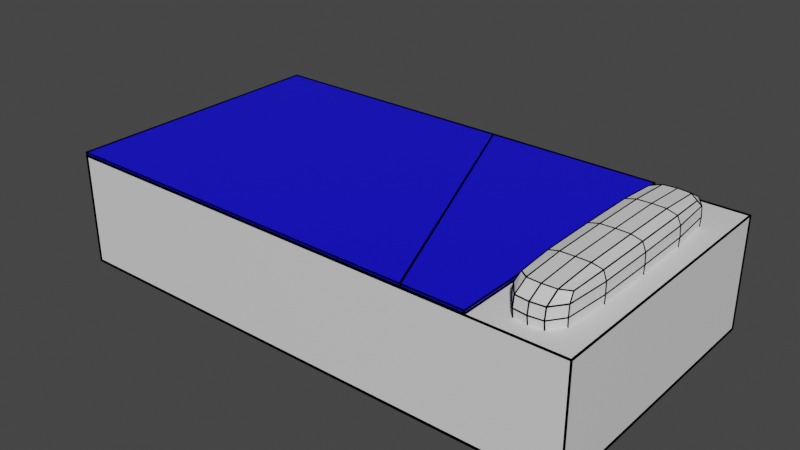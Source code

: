# Source: cama.blend  (saved by Blender 2.83.19; exported with 4.5.12 LTS)
import bpy
from mathutils import Matrix  # noqa: F401  (used for matrix-valued properties, if any)

bpy.ops.wm.read_factory_settings(use_empty=True)
scene = bpy.context.scene
scene.name = 'Scene'

# ---- collections
col_collection = bpy.data.collections.new('Collection'); scene.collection.children.link(col_collection)
col_cama_001 = bpy.data.collections.new('Cama.001'); col_collection.children.link(col_cama_001)

# ---- materials (node trees are filled in below, after node groups)
mat_blanco_001 = bpy.data.materials.new('Blanco.001')
mat_blanco_001.use_transparent_shadow = False
mat_black_001 = bpy.data.materials.new('Black.001')
mat_black_001.use_transparent_shadow = False
mat_cobija_001 = bpy.data.materials.new('Cobija.001')
mat_cobija_001.use_transparent_shadow = False

# ---- material node trees
mat_blanco_001.use_nodes = True; mat_blanco_001.node_tree.nodes.clear()
_N = mat_blanco_001.node_tree.nodes; _L = mat_blanco_001.node_tree.links
n0 = _N.new('ShaderNodeBsdfPrincipled'); n0.name = 'Principled BSDF'; n0.location = (10, 300)
n0.distribution = 'GGX'
n0.subsurface_method = 'BURLEY'
n0.inputs[3].default_value = 1.45
n0.inputs[27].default_value = (0.0, 0.0, 0.0, 1.0)
n0.inputs[28].default_value = 1.0
n1 = _N.new('ShaderNodeOutputMaterial'); n1.name = 'Material Output'; n1.location = (300, 300)
_L.new(n0.outputs[0], n1.inputs[0])
n1.is_active_output = True
mat_black_001.use_nodes = True; mat_black_001.node_tree.nodes.clear()
_N = mat_black_001.node_tree.nodes; _L = mat_black_001.node_tree.links
n0 = _N.new('ShaderNodeOutputMaterial'); n0.name = 'Material Output'; n0.location = (300, 300)
n1 = _N.new('ShaderNodeBsdfDiffuse'); n1.name = 'Diffuse BSDF'; n1.location = (10, 300)
n1.inputs[0].default_value = (0.0, 0.0, 0.0, 1.0)
_L.new(n1.outputs[0], n0.inputs[0])
n0.is_active_output = True
mat_cobija_001.use_nodes = True; mat_cobija_001.node_tree.nodes.clear()
_N = mat_cobija_001.node_tree.nodes; _L = mat_cobija_001.node_tree.links
n0 = _N.new('ShaderNodeBsdfPrincipled'); n0.name = 'Principled BSDF'; n0.location = (10, 300)
n0.distribution = 'GGX'
n0.subsurface_method = 'BURLEY'
n0.inputs[0].default_value = (0.004414, 0.001538, 0.8, 1.0)
n0.inputs[3].default_value = 1.45
n0.inputs[27].default_value = (0.0, 0.0, 0.0, 1.0)
n0.inputs[28].default_value = 1.0
n1 = _N.new('ShaderNodeOutputMaterial'); n1.name = 'Material Output'; n1.location = (300, 300)
_L.new(n0.outputs[0], n1.inputs[0])
n1.is_active_output = True

# ---- world
world_world = bpy.data.worlds.new('World'); scene.world = world_world
world_world.use_nodes = True; world_world.node_tree.nodes.clear()
_N = world_world.node_tree.nodes; _L = world_world.node_tree.links
n0 = _N.new('ShaderNodeOutputWorld'); n0.name = 'World Output'; n0.location = (300, 300)
n1 = _N.new('ShaderNodeBackground'); n1.name = 'Background'; n1.location = (10, 300)
n1.inputs[0].default_value = (0.05088, 0.05088, 0.05088, 1.0)
_L.new(n1.outputs[0], n0.inputs[0])
n0.is_active_output = True
world_world.color = (0.05088, 0.05088, 0.05088)
world_world.use_sun_shadow = False
world_world.sun_shadow_jitter_overblur = 0.0

# ---- meshes
me_cube_003 = bpy.data.meshes.new('Cube.003')
me_cube_003.from_pydata([(-0.5, -0.95, 0.0), (-0.5, -0.95, 0.4), (-0.5, 0.95, 0.0), (-0.5, 0.95, 0.4), (0.5, -0.95, 0.0), (0.5, -0.95, 0.4), (0.5, 0.95, 0.0), (0.5, 0.95, 0.4)], [], [(0, 1, 3, 2), (2, 3, 7, 6), (6, 7, 5, 4), (4, 5, 1, 0), (2, 6, 4, 0), (7, 3, 1, 5)])
_uv = me_cube_003.uv_layers.new(name='UVMap')
_uv.uv.foreach_set('vector', [0.375, 0.0, 0.625, 0.0, 0.625, 0.25, 0.375, 0.25, 0.375, 0.25, 0.625, 0.25, 0.625, 0.5, 0.375, 0.5, 0.375, 0.5, 0.625, 0.5, 0.625, 0.75, 0.375, 0.75, 0.375, 0.75, 0.625, 0.75, 0.625, 1.0, 0.375, 1.0, 0.125, 0.5, 0.375, 0.5, 0.375, 0.75, 0.125, 0.75, 0.625, 0.5, 0.875, 0.5, 0.875, 0.75, 0.625, 0.75])
me_cube_003.materials.append(mat_blanco_001)
me_cube_003.materials.append(mat_black_001)
me_cube_003.use_remesh_fix_poles = True
me_cube_003.use_remesh_preserve_attributes = False
me_cube_003.use_mirror_vertex_groups = False
me_cube_003.update()
me_cube_002 = bpy.data.meshes.new('Cube.002')
me_cube_002.from_pydata([(-0.0987, -0.4192, -0.0782), (-0.0987, -0.4192, 0.0782), (-0.0987, 0.4192, -0.0782), (-0.0987, 0.4192, 0.0782), (0.0987, -0.4192, -0.0782), (0.0987, -0.4192, 0.0782), (0.0987, 0.4192, -0.0782), (0.0987, 0.4192, 0.0782)], [], [(0, 1, 3, 2), (2, 3, 7, 6), (6, 7, 5, 4), (4, 5, 1, 0), (2, 6, 4, 0), (7, 3, 1, 5)])
_k = {(0, 2): 0.36863, (0, 1): 0.36863, (1, 3): 0.36863, (2, 3): 0.36863, (2, 6): 0.36863, (3, 7): 0.36863, (6, 7): 0.36863, (4, 6): 0.36863, (5, 7): 0.36863, (4, 5): 0.36863, (0, 4): 0.36863, (1, 5): 0.36863}
me_cube_002.attributes.new('crease_edge', 'FLOAT', 'EDGE').data.foreach_set('value', [_k.get((min(e.vertices), max(e.vertices)), 0.0) for e in me_cube_002.edges])
_uv = me_cube_002.uv_layers.new(name='UVMap')
_uv.uv.foreach_set('vector', [0.375, 0.0, 0.625, 0.0, 0.625, 0.25, 0.375, 0.25, 0.375, 0.25, 0.625, 0.25, 0.625, 0.5, 0.375, 0.5, 0.375, 0.5, 0.625, 0.5, 0.625, 0.75, 0.375, 0.75, 0.375, 0.75, 0.625, 0.75, 0.625, 1.0, 0.375, 1.0, 0.125, 0.5, 0.375, 0.5, 0.375, 0.75, 0.125, 0.75, 0.625, 0.5, 0.875, 0.5, 0.875, 0.75, 0.625, 0.75])
me_cube_002.materials.append(mat_blanco_001)
me_cube_002.materials.append(mat_black_001)
me_cube_002.use_remesh_fix_poles = True
me_cube_002.use_remesh_preserve_attributes = False
me_cube_002.use_mirror_vertex_groups = False
me_cube_002.update()
me_cube_001 = bpy.data.meshes.new('Cube.001')
me_cube_001.from_pydata([(-0.5, -0.9134, 2.98e-08), (-0.5, 0.6661, 2.98e-08), (0.5, -0.9134, 2.98e-08), (0.5, 0.6661, 2.98e-08), (0.5, 0.4531, 2.98e-08), (-0.5, 0.04162, 2.98e-08)], [], [(3, 1, 5, 4), (4, 5, 0, 2)])
_uv = me_cube_001.uv_layers.new(name='UVMap')
_uv.uv.foreach_set('vector', [0.625, 0.5, 0.875, 0.5, 0.875, 0.5988, 0.625, 0.5337, 0.625, 0.5337, 0.875, 0.5988, 0.875, 0.75, 0.625, 0.75])
me_cube_001.materials.append(mat_cobija_001)
me_cube_001.materials.append(mat_black_001)
me_cube_001.use_remesh_fix_poles = True
me_cube_001.use_remesh_preserve_attributes = False
me_cube_001.use_mirror_vertex_groups = False
me_cube_001.update()
arm_armaturecama_001 = bpy.data.armatures.new('ArmatureCama.001')  # bones are not reproduced

# ---- objects
ob_cama_003 = bpy.data.objects.new('cama.003', me_cube_003)
ob_almohada_001 = bpy.data.objects.new('almohada.001', me_cube_002)
ob_cama_002 = bpy.data.objects.new('cama.002', me_cube_001)
ob_armature_001 = bpy.data.objects.new('Armature.001', arm_armaturecama_001)

# ---- transforms, parenting, visibility, modifiers, constraints
ob_cama_003.location = (0.0, 0.0, 0.0)
ob_cama_003.rotation_euler = (0.0, -0.0, -1.571)
ob_cama_003.lineart.crease_threshold = 0.0
_m = ob_cama_003.modifiers.new('Wireframe', 'WIREFRAME')
_m.thickness = 0.01
_m.use_replace = False
_m.material_offset = 1
ob_almohada_001.parent = ob_cama_003
ob_almohada_001.matrix_parent_inverse = Matrix(((7.55e-08, -1.0, 0.0, -0.0), (1.0, 7.55e-08, -0.0, 0.0), (0.0, -0.0, 1.0, 0.2), (-0.0, 0.0, -0.0, 1.0)))
ob_almohada_001.location = (0.7802, -0.0223, 0.2298)
ob_almohada_001.lineart.crease_threshold = 0.0
_m = ob_almohada_001.modifiers.new('Subdivision', 'SUBSURF')
_m.uv_smooth = 'PRESERVE_CORNERS'
_m.levels = 2
_m = ob_almohada_001.modifiers.new('Wireframe', 'WIREFRAME')
_m.thickness = 0.005
_m.use_replace = False
_m.material_offset = 1
ob_cama_002.parent = ob_armature_001
ob_cama_002.matrix_parent_inverse = Matrix(((1.0, -0.0, 0.0, 4.037), (-0.0, 1.0, -0.0, 2.0), (-0.0, 0.0, 1.0, -0.4126), (-0.0, 0.0, -0.0, 1.0)))
ob_cama_002.location = (-4.037, -2.0, 0.4126)
ob_cama_002.rotation_euler = (0.0, -0.0, -1.571)
ob_cama_002.lineart.crease_threshold = 0.0
_vg = ob_cama_002.vertex_groups.new(name='b02')
_vg.add([1, 3], 1.0, 'REPLACE')
_vg = ob_cama_002.vertex_groups.new(name='b01')
_vg.add([0, 2, 4, 5], 1.0, 'REPLACE')
_m = ob_cama_002.modifiers.new('Armature', 'ARMATURE')
_m.object = ob_armature_001
_m = ob_cama_002.modifiers.new('Solidify', 'SOLIDIFY')
_m = ob_cama_002.modifiers.new('Wireframe', 'WIREFRAME')
_m.thickness = 0.008
_m.use_replace = False
_m.material_offset = 1
ob_armature_001.location = (-0.03658, 0.0, 0.4126)
ob_armature_001.lineart.crease_threshold = 0.0

# ---- collection membership
col_cama_001.objects.link(ob_cama_003)
col_cama_001.objects.link(ob_almohada_001)
col_cama_001.objects.link(ob_cama_002)
col_cama_001.objects.link(ob_armature_001)

# ---- scene / render settings (as saved in the file)
scene.frame_start = 1; scene.frame_end = 30; scene.frame_set(32)
scene.render.engine = 'BLENDER_EEVEE_NEXT'
scene.cycles.use_denoising = False
scene.cycles.samples = 128
scene.cycles.sampling_pattern = 'TABULATED_SOBOL'
scene.cycles.use_adaptive_sampling = False
scene.cycles.use_light_tree = False
scene.view_settings.view_transform = 'Filmic'
bpy.context.view_layer.update()

# ---- added for rendering (the .blend has no active camera and no usable light): camera, sun
cam_auto = bpy.data.cameras.new('AutoCamera')
cam_auto.lens = 50.0
cam_auto.sensor_width = 36.0
cam_auto.clip_end = 1000.0
ob_auto_camera = bpy.data.objects.new('AutoCamera', cam_auto)
scene.collection.objects.link(ob_auto_camera)
ob_auto_camera.location = (2.04956, -2.45947, 1.89344)
ob_auto_camera.rotation_euler = (1.09748, -7.21219e-08, 0.694738)
scene.camera = ob_auto_camera
light_auto_sun = bpy.data.lights.new('AutoSun', 'SUN')
light_auto_sun.energy = 3.0
light_auto_sun.angle = 0.0523599
ob_auto_sun = bpy.data.objects.new('AutoSun', light_auto_sun)
scene.collection.objects.link(ob_auto_sun)
ob_auto_sun.rotation_euler = (0.872665, 0.174533, 0.523599)
bpy.context.view_layer.update()
